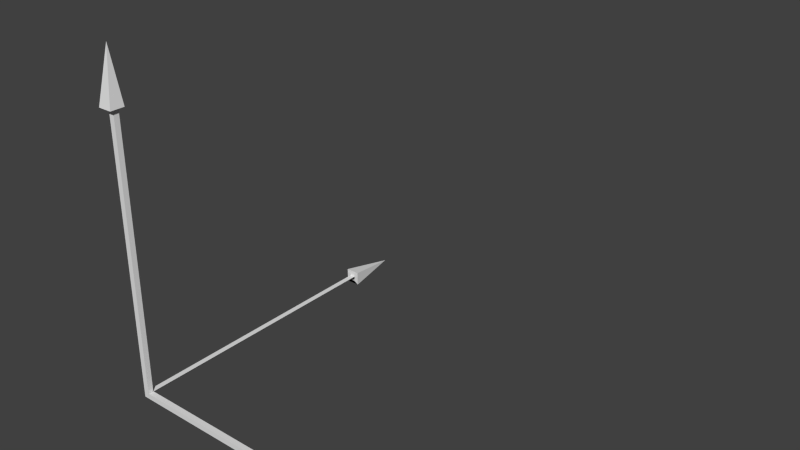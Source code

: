 # Source: axis.blend  (saved by Blender 2.62.0; exported with 4.5.12 LTS)
import bpy
from mathutils import Matrix  # noqa: F401  (used for matrix-valued properties, if any)

bpy.ops.wm.read_factory_settings(use_empty=True)
scene = bpy.context.scene
scene.name = 'Scene'

# ---- collections
col_collection_1 = bpy.data.collections.new('Collection 1'); scene.collection.children.link(col_collection_1)

# ---- materials (node trees are filled in below, after node groups)
mat_default = bpy.data.materials.new('default')
mat_default.alpha_threshold = 0.0
mat_default.use_transparent_shadow = False
mat_default.roughness = 0.5
mat_default.line_color = (0.0, 0.0, 0.0, 1.0)

# ---- material node trees

# ---- world
world_world = bpy.data.worlds.new('World'); scene.world = world_world
world_world.color = (0.05088, 0.05088, 0.05088)
world_world.use_sun_shadow = False
world_world.sun_shadow_jitter_overblur = 0.0
world_world.cycles.sampling_method = 'MANUAL'
world_world.cycles.sample_map_resolution = 256

# ---- meshes
me_cube = bpy.data.meshes.new('Cube')
me_cube.from_pydata([(0.1, 0.1, -0.07877), (0.1, -0.1, -0.07877), (-0.1, -0.1, -0.07877), (-0.1, 0.1, -0.07877), (0.1, 0.1, 0.1212), (0.1, -0.1, 0.1212), (-0.1, -0.1, 0.1212), (-0.1, 0.1, 0.1212), (-0.1, 0.1, 0.1212), (0.1, 0.1, 0.1212), (0.1, 0.1, 10.35), (-0.1, 0.1, 10.35), (-0.1, 0.1, 10.35), (-0.1, -0.1, 10.35), (0.1, -0.1, 10.35), (0.1, 0.1, 10.35), (0.2618, 0.2078, 10.35), (0.2618, -0.3157, 10.35), (-0.2618, -0.3157, 10.35), (-0.2618, 0.2078, 10.35), (-0.2618, 0.2078, 10.35), (0.2618, 0.2078, 10.35), (-9.437e-08, 0.03333, 12.35), (12.34, 0.03333, 0.02025), (10.34, 0.2078, -0.2415), (10.34, 0.2078, 0.282), (10.34, 0.2078, 0.282), (10.34, -0.3157, 0.282), (10.34, -0.3157, -0.2415), (10.34, 0.2078, -0.2415), (10.34, 0.1, -0.07975), (10.34, -0.1, -0.07975), (10.34, -0.1, 0.1203), (10.34, 0.1, 0.1203), (10.34, 0.1, 0.1203), (10.34, 0.1, -0.07975), (0.1095, 0.1, -0.07975), (0.1095, 0.1, 0.1203), (0.1095, 0.1, 0.1203), (0.1095, -0.1, 0.1203), (0.1095, -0.1, -0.07975), (0.1095, 0.1, -0.07975), (-9.437e-08, 12.26, -0.03156), (0.2618, 10.26, -0.2061), (-0.2618, 10.26, -0.2061), (-0.2618, 10.26, -0.2061), (-0.2618, 10.26, 0.3175), (0.2618, 10.26, 0.3175), (0.2618, 10.26, -0.2061), (0.1, 10.26, -0.09822), (0.1, 10.26, 0.1018), (-0.1, 10.26, 0.1018), (-0.1, 10.26, -0.09822), (-0.1, 10.26, -0.09822), (0.1, 10.26, -0.09822), (0.1, 0.03707, -0.09822), (-0.1, 0.03707, -0.09822), (-0.1, 0.03707, 0.1018), (0.1, 0.03707, 0.1018)], [(54, 55)], [(21, 16, 22), (20, 21, 22), (19, 20, 22), (16, 19, 22), (18, 19, 22), (17, 18, 22), (16, 17, 22), (29, 28, 23), (28, 27, 23), (27, 26, 23), (29, 26, 23), (26, 25, 23), (25, 24, 23), (24, 29, 23), (48, 47, 42), (47, 46, 42), (46, 45, 42), (48, 45, 42), (45, 44, 42), (44, 43, 42), (43, 48, 42), (57, 56, 52), (57, 52, 51), (58, 57, 51), (58, 51, 50), (50, 49, 48), (50, 48, 47), (51, 50, 47), (51, 47, 46), (52, 51, 45), (51, 46, 45), (49, 52, 45), (49, 45, 48), (52, 53, 44), (52, 44, 45), (53, 54, 43), (53, 43, 44), (54, 49, 48), (54, 48, 43), (36, 41, 30), (36, 30, 35), (37, 36, 35), (37, 35, 34), (38, 37, 34), (38, 34, 33), (41, 38, 30), (38, 33, 30), (39, 38, 32), (38, 33, 32), (40, 39, 32), (40, 32, 31), (41, 40, 31), (41, 31, 30), (31, 30, 29), (31, 29, 28), (32, 31, 27), (31, 28, 27), (33, 32, 26), (32, 27, 26), (30, 33, 26), (30, 26, 29), (33, 34, 25), (33, 25, 26), (34, 35, 24), (34, 24, 25), (35, 30, 29), (35, 29, 24), (10, 15, 16), (10, 16, 21), (11, 10, 21), (11, 21, 20), (12, 11, 20), (12, 20, 19), (15, 12, 19), (15, 19, 16), (12, 13, 19), (13, 18, 19), (13, 14, 17), (13, 17, 18), (14, 15, 16), (14, 16, 17), (4, 5, 14), (4, 14, 15), (5, 6, 13), (5, 13, 14), (6, 7, 12), (6, 12, 13), (4, 7, 12), (4, 12, 15), (7, 8, 11), (7, 11, 12), (8, 9, 10), (8, 10, 11), (9, 4, 15), (9, 15, 10), (4, 0, 3), (4, 3, 7), (2, 6, 7), (2, 7, 3), (1, 5, 6), (1, 6, 2), (0, 4, 5), (0, 5, 1), (0, 1, 2), (0, 2, 3)])
me_cube.materials.append(mat_default)
me_cube.use_remesh_preserve_volume = False
me_cube.use_remesh_preserve_attributes = False
me_cube.use_mirror_vertex_groups = False
me_cube.auto_texspace = False
me_cube.update()

# ---- objects
ob_cube = bpy.data.objects.new('Cube', me_cube)

# ---- transforms, parenting, visibility, modifiers, constraints
ob_cube.location = (0.0, 0.0, 0.0)
ob_cube.scale = (0.1, 0.1, 0.1)
ob_cube.show_texture_space = True
ob_cube.lineart.crease_threshold = 0.0

# ---- collection membership
col_collection_1.objects.link(ob_cube)

# ---- scene / render settings (as saved in the file)
scene.frame_start = 1; scene.frame_end = 250; scene.frame_set(1)
scene.render.engine = 'BLENDER_EEVEE_NEXT'
scene.render.image_settings.color_mode = 'RGB'
scene.render.image_settings.compression = 90
scene.render.resolution_percentage = 50
scene.render.dither_intensity = 0.0
scene.render.bake_margin = 2
scene.render.bake_bias = 0.0
scene.cycles.use_denoising = False
scene.cycles.samples = 10
scene.cycles.sampling_pattern = 'TABULATED_SOBOL'
scene.cycles.light_sampling_threshold = 0.0
scene.cycles.use_adaptive_sampling = False
scene.cycles.use_light_tree = False
scene.cycles.blur_glossy = 0.0
scene.cycles.volume_bounces = 1
scene.cycles.pixel_filter_type = 'GAUSSIAN'
scene.cycles.sample_clamp_indirect = 0.0
scene.view_settings.view_transform = 'Standard'
bpy.context.view_layer.update()

# ---- added for rendering (the .blend has no active camera and no usable light): camera, sun
cam_auto = bpy.data.cameras.new('AutoCamera')
cam_auto.lens = 50.0
cam_auto.sensor_width = 36.0
cam_auto.clip_end = 1000.0
ob_auto_camera = bpy.data.objects.new('AutoCamera', cam_auto)
scene.collection.objects.link(ob_auto_camera)
ob_auto_camera.location = (2.62093, -1.82336, 2.21907)
ob_auto_camera.rotation_euler = (1.09748, -7.21219e-08, 0.694738)
scene.camera = ob_auto_camera
light_auto_sun = bpy.data.lights.new('AutoSun', 'SUN')
light_auto_sun.energy = 3.0
light_auto_sun.angle = 0.0523599
ob_auto_sun = bpy.data.objects.new('AutoSun', light_auto_sun)
scene.collection.objects.link(ob_auto_sun)
ob_auto_sun.rotation_euler = (0.872665, 0.174533, 0.523599)
bpy.context.view_layer.update()
